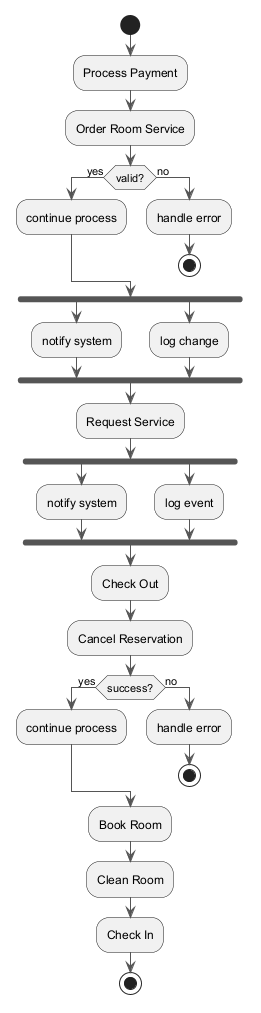

The diagram above was rendered by PlantUML. Its source (embedded in the PNG):
@startuml
skinparam monochrome true
skinparam ArrowColor #555555
start
:Process Payment;
:Order Room Service;
if (valid?) then (yes)
:continue process;
else (no)
:handle error;
stop
endif
fork
:notify system;
fork again
:log change;
end fork
:Request Service;
fork
:notify system;
fork again
:log event;
end fork
:Check Out;
:Cancel Reservation;
if (success?) then (yes)
:continue process;
else (no)
:handle error;
stop
endif
:Book Room;
:Clean Room;
:Check In;
stop
@enduml